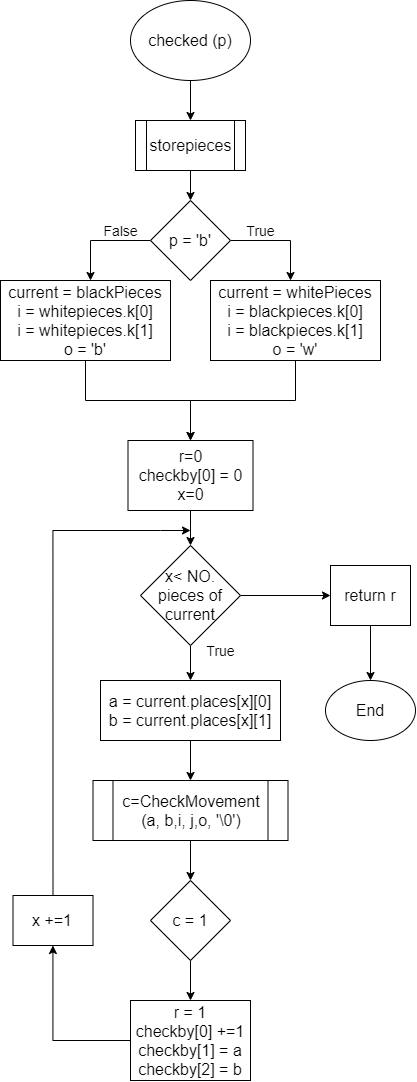

The diagram above was exported from draw.io. Its source (the exported page's mxGraphModel, read from the mxfile embedded in the PNG):
<mxGraphModel dx="1937" dy="829" grid="1" gridSize="10" guides="1" tooltips="1" connect="1" arrows="1" fold="1" page="1" pageScale="1" pageWidth="827" pageHeight="1169" math="0" shadow="0">
  <root>
    <mxCell id="WIyWlLk6GJQsqaUBKTNV-0" />
    <mxCell id="WIyWlLk6GJQsqaUBKTNV-1" parent="WIyWlLk6GJQsqaUBKTNV-0" />
    <mxCell id="KcJDhZnJWkkI6ex1cYIx-16" style="edgeStyle=orthogonalEdgeStyle;rounded=0;orthogonalLoop=1;jettySize=auto;html=1;exitX=0.5;exitY=1;exitDx=0;exitDy=0;entryX=0.5;entryY=0;entryDx=0;entryDy=0;" edge="1" parent="WIyWlLk6GJQsqaUBKTNV-1" source="KcJDhZnJWkkI6ex1cYIx-0" target="KcJDhZnJWkkI6ex1cYIx-15">
      <mxGeometry relative="1" as="geometry" />
    </mxCell>
    <mxCell id="KcJDhZnJWkkI6ex1cYIx-0" value="&lt;font size=&quot;3&quot;&gt;checked (p)&lt;/font&gt;" style="ellipse;whiteSpace=wrap;html=1;" vertex="1" parent="WIyWlLk6GJQsqaUBKTNV-1">
      <mxGeometry x="240" y="40" width="120" height="80" as="geometry" />
    </mxCell>
    <mxCell id="KcJDhZnJWkkI6ex1cYIx-5" style="edgeStyle=orthogonalEdgeStyle;rounded=0;orthogonalLoop=1;jettySize=auto;html=1;exitX=1;exitY=0.5;exitDx=0;exitDy=0;" edge="1" parent="WIyWlLk6GJQsqaUBKTNV-1" source="KcJDhZnJWkkI6ex1cYIx-1">
      <mxGeometry relative="1" as="geometry">
        <mxPoint x="400" y="320" as="targetPoint" />
        <Array as="points">
          <mxPoint x="400" y="280" />
        </Array>
      </mxGeometry>
    </mxCell>
    <mxCell id="KcJDhZnJWkkI6ex1cYIx-1" value="&lt;font size=&quot;3&quot;&gt;p = 'b'&lt;/font&gt;" style="rhombus;whiteSpace=wrap;html=1;" vertex="1" parent="WIyWlLk6GJQsqaUBKTNV-1">
      <mxGeometry x="260" y="240" width="80" height="80" as="geometry" />
    </mxCell>
    <mxCell id="KcJDhZnJWkkI6ex1cYIx-6" style="edgeStyle=orthogonalEdgeStyle;rounded=0;orthogonalLoop=1;jettySize=auto;html=1;exitX=0;exitY=0.5;exitDx=0;exitDy=0;" edge="1" parent="WIyWlLk6GJQsqaUBKTNV-1" source="KcJDhZnJWkkI6ex1cYIx-1">
      <mxGeometry relative="1" as="geometry">
        <mxPoint x="200" y="320.0000000000001" as="targetPoint" />
        <mxPoint x="140" y="280" as="sourcePoint" />
        <Array as="points">
          <mxPoint x="200" y="280" />
        </Array>
      </mxGeometry>
    </mxCell>
    <mxCell id="KcJDhZnJWkkI6ex1cYIx-14" style="edgeStyle=orthogonalEdgeStyle;rounded=0;orthogonalLoop=1;jettySize=auto;html=1;exitX=0.5;exitY=1;exitDx=0;exitDy=0;" edge="1" parent="WIyWlLk6GJQsqaUBKTNV-1" source="KcJDhZnJWkkI6ex1cYIx-8">
      <mxGeometry relative="1" as="geometry">
        <mxPoint x="300" y="480" as="targetPoint" />
      </mxGeometry>
    </mxCell>
    <mxCell id="KcJDhZnJWkkI6ex1cYIx-8" value="current = whitePieces&lt;br&gt;i = blackpieces.k[0]&lt;br&gt;i = blackpieces.k[1]&lt;br&gt;o = 'w'" style="rounded=0;whiteSpace=wrap;html=1;fontSize=16;" vertex="1" parent="WIyWlLk6GJQsqaUBKTNV-1">
      <mxGeometry x="320" y="320" width="170" height="80" as="geometry" />
    </mxCell>
    <mxCell id="KcJDhZnJWkkI6ex1cYIx-13" style="edgeStyle=orthogonalEdgeStyle;rounded=0;orthogonalLoop=1;jettySize=auto;html=1;exitX=0.5;exitY=1;exitDx=0;exitDy=0;" edge="1" parent="WIyWlLk6GJQsqaUBKTNV-1" source="KcJDhZnJWkkI6ex1cYIx-9">
      <mxGeometry relative="1" as="geometry">
        <mxPoint x="300" y="480" as="targetPoint" />
      </mxGeometry>
    </mxCell>
    <mxCell id="KcJDhZnJWkkI6ex1cYIx-9" value="current = blackPieces&lt;br&gt;i = whitepieces.k[0]&lt;br&gt;i = whitepieces.k[1]&lt;br&gt;o = 'b'" style="rounded=0;whiteSpace=wrap;html=1;fontSize=16;" vertex="1" parent="WIyWlLk6GJQsqaUBKTNV-1">
      <mxGeometry x="110" y="320" width="170" height="80" as="geometry" />
    </mxCell>
    <mxCell id="KcJDhZnJWkkI6ex1cYIx-10" value="&lt;font style=&quot;font-size: 14px&quot;&gt;True&lt;/font&gt;" style="text;html=1;align=center;verticalAlign=middle;resizable=0;points=[];autosize=1;" vertex="1" parent="WIyWlLk6GJQsqaUBKTNV-1">
      <mxGeometry x="350" y="260" width="40" height="20" as="geometry" />
    </mxCell>
    <mxCell id="KcJDhZnJWkkI6ex1cYIx-11" value="&lt;font style=&quot;font-size: 14px&quot;&gt;False&lt;br&gt;&lt;/font&gt;" style="text;html=1;align=center;verticalAlign=middle;resizable=0;points=[];autosize=1;" vertex="1" parent="WIyWlLk6GJQsqaUBKTNV-1">
      <mxGeometry x="205" y="260" width="50" height="20" as="geometry" />
    </mxCell>
    <mxCell id="KcJDhZnJWkkI6ex1cYIx-17" style="edgeStyle=orthogonalEdgeStyle;rounded=0;orthogonalLoop=1;jettySize=auto;html=1;exitX=0.5;exitY=1;exitDx=0;exitDy=0;entryX=0.5;entryY=0;entryDx=0;entryDy=0;" edge="1" parent="WIyWlLk6GJQsqaUBKTNV-1" source="KcJDhZnJWkkI6ex1cYIx-15" target="KcJDhZnJWkkI6ex1cYIx-1">
      <mxGeometry relative="1" as="geometry" />
    </mxCell>
    <mxCell id="KcJDhZnJWkkI6ex1cYIx-15" value="&lt;font style=&quot;font-size: 16px&quot;&gt;storepieces&lt;/font&gt;" style="shape=process;whiteSpace=wrap;html=1;backgroundOutline=1;" vertex="1" parent="WIyWlLk6GJQsqaUBKTNV-1">
      <mxGeometry x="245" y="160" width="110" height="50" as="geometry" />
    </mxCell>
    <mxCell id="KcJDhZnJWkkI6ex1cYIx-20" value="" style="edgeStyle=orthogonalEdgeStyle;rounded=0;orthogonalLoop=1;jettySize=auto;html=1;" edge="1" parent="WIyWlLk6GJQsqaUBKTNV-1" source="KcJDhZnJWkkI6ex1cYIx-18" target="KcJDhZnJWkkI6ex1cYIx-19">
      <mxGeometry relative="1" as="geometry" />
    </mxCell>
    <mxCell id="KcJDhZnJWkkI6ex1cYIx-18" value="&lt;font size=&quot;3&quot;&gt;r=0&lt;br&gt;checkby[0] = 0&lt;br&gt;x=0&lt;br&gt;&lt;/font&gt;" style="whiteSpace=wrap;html=1;" vertex="1" parent="WIyWlLk6GJQsqaUBKTNV-1">
      <mxGeometry x="237.5" y="480" width="125" height="70" as="geometry" />
    </mxCell>
    <mxCell id="KcJDhZnJWkkI6ex1cYIx-21" style="edgeStyle=orthogonalEdgeStyle;rounded=0;orthogonalLoop=1;jettySize=auto;html=1;exitX=0.5;exitY=1;exitDx=0;exitDy=0;" edge="1" parent="WIyWlLk6GJQsqaUBKTNV-1" source="KcJDhZnJWkkI6ex1cYIx-19">
      <mxGeometry relative="1" as="geometry">
        <mxPoint x="300" y="720" as="targetPoint" />
      </mxGeometry>
    </mxCell>
    <mxCell id="KcJDhZnJWkkI6ex1cYIx-36" value="" style="edgeStyle=orthogonalEdgeStyle;rounded=0;orthogonalLoop=1;jettySize=auto;html=1;" edge="1" parent="WIyWlLk6GJQsqaUBKTNV-1" source="KcJDhZnJWkkI6ex1cYIx-19" target="KcJDhZnJWkkI6ex1cYIx-35">
      <mxGeometry relative="1" as="geometry" />
    </mxCell>
    <mxCell id="KcJDhZnJWkkI6ex1cYIx-19" value="&lt;font style=&quot;font-size: 16px&quot;&gt;x&amp;lt; NO. pieces of current&lt;/font&gt;" style="rhombus;whiteSpace=wrap;html=1;" vertex="1" parent="WIyWlLk6GJQsqaUBKTNV-1">
      <mxGeometry x="250" y="585" width="100" height="100" as="geometry" />
    </mxCell>
    <mxCell id="KcJDhZnJWkkI6ex1cYIx-24" value="" style="edgeStyle=orthogonalEdgeStyle;rounded=0;orthogonalLoop=1;jettySize=auto;html=1;" edge="1" parent="WIyWlLk6GJQsqaUBKTNV-1" source="KcJDhZnJWkkI6ex1cYIx-22" target="KcJDhZnJWkkI6ex1cYIx-23">
      <mxGeometry relative="1" as="geometry" />
    </mxCell>
    <mxCell id="KcJDhZnJWkkI6ex1cYIx-22" value="&lt;font size=&quot;3&quot;&gt;a = current.places[x][0]&lt;br&gt;&lt;/font&gt;&lt;span style=&quot;font-size: medium&quot;&gt;b = current.places[x][1]&lt;/span&gt;&lt;font size=&quot;3&quot;&gt;&lt;br&gt;&lt;/font&gt;" style="rounded=0;whiteSpace=wrap;html=1;" vertex="1" parent="WIyWlLk6GJQsqaUBKTNV-1">
      <mxGeometry x="210" y="720" width="180" height="60" as="geometry" />
    </mxCell>
    <mxCell id="KcJDhZnJWkkI6ex1cYIx-26" value="" style="edgeStyle=orthogonalEdgeStyle;rounded=0;orthogonalLoop=1;jettySize=auto;html=1;" edge="1" parent="WIyWlLk6GJQsqaUBKTNV-1" source="KcJDhZnJWkkI6ex1cYIx-23" target="KcJDhZnJWkkI6ex1cYIx-25">
      <mxGeometry relative="1" as="geometry" />
    </mxCell>
    <mxCell id="KcJDhZnJWkkI6ex1cYIx-23" value="&lt;font size=&quot;3&quot;&gt;c=CheckMovement (a, b,i, j,o, '\0')&lt;br&gt;&lt;/font&gt;" style="shape=process;whiteSpace=wrap;html=1;backgroundOutline=1;rounded=0;" vertex="1" parent="WIyWlLk6GJQsqaUBKTNV-1">
      <mxGeometry x="202.5" y="820" width="195" height="60" as="geometry" />
    </mxCell>
    <mxCell id="KcJDhZnJWkkI6ex1cYIx-29" value="" style="edgeStyle=orthogonalEdgeStyle;rounded=0;orthogonalLoop=1;jettySize=auto;html=1;" edge="1" parent="WIyWlLk6GJQsqaUBKTNV-1" source="KcJDhZnJWkkI6ex1cYIx-25" target="KcJDhZnJWkkI6ex1cYIx-28">
      <mxGeometry relative="1" as="geometry" />
    </mxCell>
    <mxCell id="KcJDhZnJWkkI6ex1cYIx-25" value="c = 1" style="rhombus;whiteSpace=wrap;html=1;rounded=0;fontSize=16;" vertex="1" parent="WIyWlLk6GJQsqaUBKTNV-1">
      <mxGeometry x="260" y="920" width="80" height="80" as="geometry" />
    </mxCell>
    <mxCell id="KcJDhZnJWkkI6ex1cYIx-27" value="&lt;font style=&quot;font-size: 14px&quot;&gt;True&lt;/font&gt;" style="text;html=1;align=center;verticalAlign=middle;resizable=0;points=[];autosize=1;" vertex="1" parent="WIyWlLk6GJQsqaUBKTNV-1">
      <mxGeometry x="310" y="680" width="40" height="20" as="geometry" />
    </mxCell>
    <mxCell id="KcJDhZnJWkkI6ex1cYIx-33" value="" style="edgeStyle=orthogonalEdgeStyle;rounded=0;orthogonalLoop=1;jettySize=auto;html=1;" edge="1" parent="WIyWlLk6GJQsqaUBKTNV-1" source="KcJDhZnJWkkI6ex1cYIx-28" target="KcJDhZnJWkkI6ex1cYIx-32">
      <mxGeometry relative="1" as="geometry" />
    </mxCell>
    <mxCell id="KcJDhZnJWkkI6ex1cYIx-28" value="r = 1&lt;br&gt;checkby[0] +=1&lt;br&gt;checkby[1] = a&lt;br&gt;checkby[2] = b" style="whiteSpace=wrap;html=1;rounded=0;fontSize=16;" vertex="1" parent="WIyWlLk6GJQsqaUBKTNV-1">
      <mxGeometry x="240" y="1040" width="120" height="80" as="geometry" />
    </mxCell>
    <mxCell id="KcJDhZnJWkkI6ex1cYIx-34" style="edgeStyle=orthogonalEdgeStyle;rounded=0;orthogonalLoop=1;jettySize=auto;html=1;exitX=0.5;exitY=0;exitDx=0;exitDy=0;" edge="1" parent="WIyWlLk6GJQsqaUBKTNV-1" source="KcJDhZnJWkkI6ex1cYIx-32">
      <mxGeometry relative="1" as="geometry">
        <mxPoint x="300" y="570" as="targetPoint" />
        <Array as="points">
          <mxPoint x="163" y="570" />
          <mxPoint x="270" y="570" />
        </Array>
      </mxGeometry>
    </mxCell>
    <mxCell id="KcJDhZnJWkkI6ex1cYIx-32" value="x +=1" style="whiteSpace=wrap;html=1;rounded=0;fontSize=16;" vertex="1" parent="WIyWlLk6GJQsqaUBKTNV-1">
      <mxGeometry x="122.5" y="935" width="80" height="50" as="geometry" />
    </mxCell>
    <mxCell id="KcJDhZnJWkkI6ex1cYIx-40" value="" style="edgeStyle=orthogonalEdgeStyle;rounded=0;orthogonalLoop=1;jettySize=auto;html=1;" edge="1" parent="WIyWlLk6GJQsqaUBKTNV-1" source="KcJDhZnJWkkI6ex1cYIx-35" target="KcJDhZnJWkkI6ex1cYIx-39">
      <mxGeometry relative="1" as="geometry" />
    </mxCell>
    <mxCell id="KcJDhZnJWkkI6ex1cYIx-35" value="return r" style="whiteSpace=wrap;html=1;fontSize=16;" vertex="1" parent="WIyWlLk6GJQsqaUBKTNV-1">
      <mxGeometry x="440" y="605" width="80" height="60" as="geometry" />
    </mxCell>
    <mxCell id="KcJDhZnJWkkI6ex1cYIx-39" value="End" style="ellipse;whiteSpace=wrap;html=1;fontSize=16;" vertex="1" parent="WIyWlLk6GJQsqaUBKTNV-1">
      <mxGeometry x="435" y="720" width="90" height="60" as="geometry" />
    </mxCell>
  </root>
</mxGraphModel>